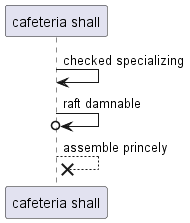

The diagram above was rendered by PlantUML. Its source (embedded in the PNG):
@startuml
participant "cafeteria shall" as 0
0 -> 0: checked specializing
0 ->o 0: raft damnable
0 -->x 0: assemble princely
@enduml